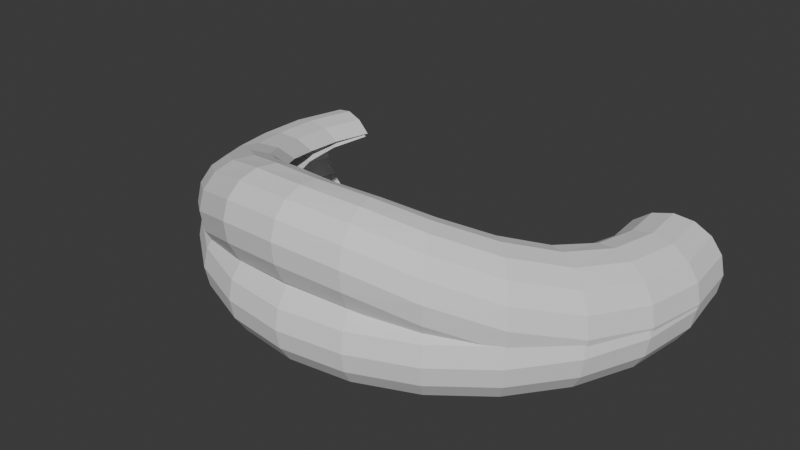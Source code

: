 # Source: round_mesh.blend  (saved by Blender 4.0.36; exported with 4.5.12 LTS)
import bpy
from mathutils import Matrix  # noqa: F401  (used for matrix-valued properties, if any)

bpy.ops.wm.read_factory_settings(use_empty=True)
scene = bpy.context.scene
scene.name = 'Scene'

# ---- collections
col_collection = bpy.data.collections.new('Collection'); scene.collection.children.link(col_collection)

# ---- world
world_world = bpy.data.worlds.new('World'); scene.world = world_world
world_world.use_nodes = True; world_world.node_tree.nodes.clear()
_N = world_world.node_tree.nodes; _L = world_world.node_tree.links
n0 = _N.new('ShaderNodeOutputWorld'); n0.name = 'World Output'; n0.location = (300, 300)
n1 = _N.new('ShaderNodeBackground'); n1.name = 'Background'; n1.location = (10, 300)
n1.inputs[0].default_value = (0.05088, 0.05088, 0.05088, 1.0)
_L.new(n1.outputs[0], n0.inputs[0])
n0.is_active_output = True
world_world.color = (0.05088, 0.05088, 0.05088)
world_world.use_sun_shadow = False
world_world.sun_shadow_jitter_overblur = 0.0

# ---- meshes
me_torus = bpy.data.meshes.new('Torus')
me_torus.from_pydata([(1.25, 0.0, 0.0), (1.231, 0.0, 0.09567), (1.177, 0.0, 0.1768), (1.096, 0.0, 0.231), (1.0, 0.0, 0.25), (0.9043, 0.0, 0.231), (0.8232, 0.0, 0.1768), (0.8232, 0.0, -0.1768), (0.9043, 0.0, -0.231), (1.0, 0.0, -0.25), (1.096, 0.0, -0.231), (1.177, 0.0, -0.1768), (1.231, 0.0, -0.09567), (1.207, 0.3235, 0.0), (1.189, 0.3186, 0.09567), (1.137, 0.3046, 0.1768), (1.058, 0.2836, 0.231), (0.9659, 0.2588, 0.25), (0.8735, 0.2341, 0.231), (0.7952, 0.2131, 0.1768), (0.7952, 0.2131, -0.1768), (0.8735, 0.2341, -0.231), (0.9659, 0.2588, -0.25), (1.058, 0.2836, -0.231), (1.137, 0.3046, -0.1768), (1.189, 0.3186, -0.09567), (-1.207, 0.3235, 0.0), (-1.189, 0.3186, 0.09567), (-1.137, 0.3046, 0.1768), (-1.058, 0.2836, 0.231), (-0.9659, 0.2588, 0.25), (-0.8735, 0.2341, 0.231), (-0.7952, 0.2131, 0.1768), (-0.7952, 0.2131, -0.1768), (-0.8735, 0.2341, -0.231), (-0.9659, 0.2588, -0.25), (-1.058, 0.2836, -0.231), (-1.137, 0.3046, -0.1768), (-1.189, 0.3186, -0.09567), (-1.25, 1.093e-07, 0.0), (-1.231, 1.076e-07, 0.09567), (-1.177, 1.029e-07, 0.1768), (-1.096, 9.579e-08, 0.231), (-1.0, 8.742e-08, 0.25), (-0.9043, 7.906e-08, 0.231), (-0.8232, 7.197e-08, 0.1768), (-0.8232, 7.197e-08, -0.1768), (-0.9043, 7.906e-08, -0.231), (-1.0, 8.742e-08, -0.25), (-1.096, 9.579e-08, -0.231), (-1.177, 1.029e-07, -0.1768), (-1.231, 1.076e-07, -0.09567), (-1.207, -0.3235, 0.0), (-1.189, -0.3186, 0.09567), (-1.137, -0.3046, 0.1768), (-1.058, -0.2836, 0.231), (-0.9659, -0.2588, 0.25), (-0.8735, -0.2341, 0.231), (-0.7952, -0.2131, 0.1768), (-0.7952, -0.2131, -0.1768), (-0.8735, -0.2341, -0.231), (-0.9659, -0.2588, -0.25), (-1.058, -0.2836, -0.231), (-1.137, -0.3046, -0.1768), (-1.189, -0.3186, -0.09567), (-1.083, -0.625, 0.0), (-1.066, -0.6155, 0.09567), (-1.019, -0.5884, 0.1768), (-0.9489, -0.5478, 0.231), (-0.866, -0.5, 0.25), (-0.7832, -0.4522, 0.231), (-0.7129, -0.4116, 0.1768), (-0.7129, -0.4116, -0.1768), (-0.7832, -0.4522, -0.231), (-0.866, -0.5, -0.25), (-0.9489, -0.5478, -0.231), (-1.019, -0.5884, -0.1768), (-1.066, -0.6155, -0.09567), (-0.8839, -0.8839, 0.0), (-0.8704, -0.8704, 0.09567), (-0.8321, -0.8321, 0.1768), (-0.7748, -0.7748, 0.231), (-0.7071, -0.7071, 0.25), (-0.6395, -0.6395, 0.231), (-0.5821, -0.5821, 0.1768), (-0.5821, -0.5821, -0.1768), (-0.6395, -0.6395, -0.231), (-0.7071, -0.7071, -0.25), (-0.7748, -0.7748, -0.231), (-0.8321, -0.8321, -0.1768), (-0.8704, -0.8704, -0.09567), (-0.625, -1.083, 0.0), (-0.6155, -1.066, 0.09567), (-0.5884, -1.019, 0.1768), (-0.5478, -0.9489, 0.231), (-0.5, -0.866, 0.25), (-0.4522, -0.7832, 0.231), (-0.4116, -0.7129, 0.1768), (-0.4116, -0.7129, -0.1768), (-0.4522, -0.7832, -0.231), (-0.5, -0.866, -0.25), (-0.5478, -0.9489, -0.231), (-0.5884, -1.019, -0.1768), (-0.6155, -1.066, -0.09567), (-0.3235, -1.207, 0.0), (-0.3186, -1.189, 0.09567), (-0.3046, -1.137, 0.1768), (-0.2836, -1.058, 0.231), (-0.2588, -0.9659, 0.25), (-0.2341, -0.8735, 0.231), (-0.2131, -0.7952, 0.1768), (-0.2131, -0.7952, -0.1768), (-0.2341, -0.8735, -0.231), (-0.2588, -0.9659, -0.25), (-0.2836, -1.058, -0.231), (-0.3046, -1.137, -0.1768), (-0.3186, -1.189, -0.09567), (9.437e-08, -1.25, 0.0), (9.294e-08, -1.231, 0.09567), (8.884e-08, -1.177, 0.1768), (8.272e-08, -1.096, 0.231), (7.55e-08, -1.0, 0.25), (6.827e-08, -0.9043, 0.231), (6.215e-08, -0.8232, 0.1768), (6.215e-08, -0.8232, -0.1768), (6.827e-08, -0.9043, -0.231), (7.55e-08, -1.0, -0.25), (8.272e-08, -1.096, -0.231), (8.884e-08, -1.177, -0.1768), (9.294e-08, -1.231, -0.09567), (0.3235, -1.207, 0.0), (0.3186, -1.189, 0.09567), (0.3046, -1.137, 0.1768), (0.2836, -1.058, 0.231), (0.2588, -0.9659, 0.25), (0.2341, -0.8735, 0.231), (0.2131, -0.7952, 0.1768), (0.2131, -0.7952, -0.1768), (0.2341, -0.8735, -0.231), (0.2588, -0.9659, -0.25), (0.2836, -1.058, -0.231), (0.3046, -1.137, -0.1768), (0.3186, -1.189, -0.09567), (0.625, -1.083, 0.0), (0.6155, -1.066, 0.09567), (0.5884, -1.019, 0.1768), (0.5478, -0.9489, 0.231), (0.5, -0.866, 0.25), (0.4522, -0.7832, 0.231), (0.4116, -0.7129, 0.1768), (0.4116, -0.7129, -0.1768), (0.4522, -0.7832, -0.231), (0.5, -0.866, -0.25), (0.5478, -0.9489, -0.231), (0.5884, -1.019, -0.1768), (0.6155, -1.066, -0.09567), (0.8839, -0.8839, 0.0), (0.8704, -0.8704, 0.09567), (0.8321, -0.8321, 0.1768), (0.7748, -0.7748, 0.231), (0.7071, -0.7071, 0.25), (0.6395, -0.6395, 0.231), (0.5821, -0.5821, 0.1768), (0.5821, -0.5821, -0.1768), (0.6395, -0.6395, -0.231), (0.7071, -0.7071, -0.25), (0.7748, -0.7748, -0.231), (0.8321, -0.8321, -0.1768), (0.8704, -0.8704, -0.09567), (1.083, -0.625, 0.0), (1.066, -0.6155, 0.09567), (1.019, -0.5884, 0.1768), (0.9489, -0.5478, 0.231), (0.866, -0.5, 0.25), (0.7832, -0.4522, 0.231), (0.7129, -0.4116, 0.1768), (0.7129, -0.4116, -0.1768), (0.7832, -0.4522, -0.231), (0.866, -0.5, -0.25), (0.9489, -0.5478, -0.231), (1.019, -0.5884, -0.1768), (1.066, -0.6155, -0.09567), (1.207, -0.3235, 0.0), (1.189, -0.3186, 0.09567), (1.137, -0.3046, 0.1768), (1.058, -0.2836, 0.231), (0.9659, -0.2588, 0.25), (0.8735, -0.2341, 0.231), (0.7952, -0.2131, 0.1768), (0.7952, -0.2131, -0.1768), (0.8735, -0.2341, -0.231), (0.9659, -0.2588, -0.25), (1.058, -0.2836, -0.231), (1.137, -0.3046, -0.1768), (1.189, -0.3186, -0.09567)], [], [(0, 13, 14, 1), (1, 14, 15, 2), (2, 15, 16, 3), (3, 16, 17, 4), (4, 17, 18, 5), (5, 18, 19, 6), (7, 20, 21, 8), (8, 21, 22, 9), (9, 22, 23, 10), (10, 23, 24, 11), (11, 24, 25, 12), (12, 25, 13, 0), (26, 39, 40, 27), (27, 40, 41, 28), (28, 41, 42, 29), (29, 42, 43, 30), (30, 43, 44, 31), (31, 44, 45, 32), (33, 46, 47, 34), (34, 47, 48, 35), (35, 48, 49, 36), (36, 49, 50, 37), (37, 50, 51, 38), (38, 51, 39, 26), (39, 52, 53, 40), (40, 53, 54, 41), (41, 54, 55, 42), (42, 55, 56, 43), (43, 56, 57, 44), (44, 57, 58, 45), (46, 59, 60, 47), (47, 60, 61, 48), (48, 61, 62, 49), (49, 62, 63, 50), (50, 63, 64, 51), (51, 64, 52, 39), (52, 65, 66, 53), (53, 66, 67, 54), (54, 67, 68, 55), (55, 68, 69, 56), (56, 69, 70, 57), (57, 70, 71, 58), (59, 72, 73, 60), (60, 73, 74, 61), (61, 74, 75, 62), (62, 75, 76, 63), (63, 76, 77, 64), (64, 77, 65, 52), (65, 78, 79, 66), (66, 79, 80, 67), (67, 80, 81, 68), (68, 81, 82, 69), (69, 82, 83, 70), (70, 83, 84, 71), (72, 85, 86, 73), (73, 86, 87, 74), (74, 87, 88, 75), (75, 88, 89, 76), (76, 89, 90, 77), (77, 90, 78, 65), (78, 91, 92, 79), (79, 92, 93, 80), (80, 93, 94, 81), (81, 94, 95, 82), (82, 95, 96, 83), (83, 96, 97, 84), (85, 98, 99, 86), (86, 99, 100, 87), (87, 100, 101, 88), (88, 101, 102, 89), (89, 102, 103, 90), (90, 103, 91, 78), (91, 104, 105, 92), (92, 105, 106, 93), (93, 106, 107, 94), (94, 107, 108, 95), (95, 108, 109, 96), (96, 109, 110, 97), (98, 111, 112, 99), (99, 112, 113, 100), (100, 113, 114, 101), (101, 114, 115, 102), (102, 115, 116, 103), (103, 116, 104, 91), (104, 117, 118, 105), (105, 118, 119, 106), (106, 119, 120, 107), (107, 120, 121, 108), (108, 121, 122, 109), (109, 122, 123, 110), (111, 124, 125, 112), (112, 125, 126, 113), (113, 126, 127, 114), (114, 127, 128, 115), (115, 128, 129, 116), (116, 129, 117, 104), (117, 130, 131, 118), (118, 131, 132, 119), (119, 132, 133, 120), (120, 133, 134, 121), (121, 134, 135, 122), (122, 135, 136, 123), (124, 137, 138, 125), (125, 138, 139, 126), (126, 139, 140, 127), (127, 140, 141, 128), (128, 141, 142, 129), (129, 142, 130, 117), (130, 143, 144, 131), (131, 144, 145, 132), (132, 145, 146, 133), (133, 146, 147, 134), (134, 147, 148, 135), (135, 148, 149, 136), (137, 150, 151, 138), (138, 151, 152, 139), (139, 152, 153, 140), (140, 153, 154, 141), (141, 154, 155, 142), (142, 155, 143, 130), (143, 156, 157, 144), (144, 157, 158, 145), (145, 158, 159, 146), (146, 159, 160, 147), (147, 160, 161, 148), (148, 161, 162, 149), (150, 163, 164, 151), (151, 164, 165, 152), (152, 165, 166, 153), (153, 166, 167, 154), (154, 167, 168, 155), (155, 168, 156, 143), (156, 169, 170, 157), (157, 170, 171, 158), (158, 171, 172, 159), (159, 172, 173, 160), (160, 173, 174, 161), (161, 174, 175, 162), (163, 176, 177, 164), (164, 177, 178, 165), (165, 178, 179, 166), (166, 179, 180, 167), (167, 180, 181, 168), (168, 181, 169, 156), (169, 182, 183, 170), (170, 183, 184, 171), (171, 184, 185, 172), (172, 185, 186, 173), (173, 186, 187, 174), (174, 187, 188, 175), (176, 189, 190, 177), (177, 190, 191, 178), (178, 191, 192, 179), (179, 192, 193, 180), (180, 193, 194, 181), (181, 194, 182, 169), (182, 0, 1, 183), (183, 1, 2, 184), (184, 2, 3, 185), (185, 3, 4, 186), (186, 4, 5, 187), (187, 5, 6, 188), (189, 7, 8, 190), (190, 8, 9, 191), (191, 9, 10, 192), (192, 10, 11, 193), (193, 11, 12, 194), (194, 12, 0, 182)])
_uv = me_torus.uv_layers.new(name='UVMap')
_uv.uv.foreach_set('vector', [0.9286, 0.4984, 1.0, 0.4984, 1.0, 0.5815, 0.9286, 0.5815, 0.9286, 0.5815, 1.0, 0.5815, 1.0, 0.6645, 0.9286, 0.6645, 0.9286, 0.6645, 1.0, 0.6645, 1.0, 0.7476, 0.9286, 0.7476, 0.9286, 0.7476, 1.0, 0.7476, 1.0, 0.8307, 0.9286, 0.8307, 0.9286, 0.8307, 1.0, 0.8307, 1.0, 0.9137, 0.9286, 0.9137, 0.9286, 0.9137, 1.0, 0.9137, 1.0, 0.9968, 0.9286, 0.9968, 0.9286, 5.066e-07, 1.0, 0.0, 1.0, 0.08307, 0.9286, 0.08307, 0.9286, 0.08307, 1.0, 0.08307, 1.0, 0.1661, 0.9286, 0.1661, 0.9286, 0.1661, 1.0, 0.1661, 1.0, 0.2492, 0.9286, 0.2492, 0.9286, 0.2492, 1.0, 0.2492, 1.0, 0.3323, 0.9286, 0.3323, 0.9286, 0.3323, 1.0, 0.3323, 1.0, 0.4153, 0.9286, 0.4153, 0.9286, 0.4153, 1.0, 0.4153, 1.0, 0.4984, 0.9286, 0.4984, 0.0004157, 0.4984, 0.07181, 0.4984, 0.07181, 0.5815, 0.0004158, 0.5815, 0.0004158, 0.5815, 0.07181, 0.5815, 0.07181, 0.6645, 0.0004159, 0.6645, 0.0004159, 0.6645, 0.07181, 0.6645, 0.07182, 0.7476, 0.0004165, 0.7476, 0.0004165, 0.7476, 0.07182, 0.7476, 0.07182, 0.8307, 0.0004167, 0.8307, 0.0004167, 0.8307, 0.07182, 0.8307, 0.07182, 0.9137, 0.0004173, 0.9137, 0.0004173, 0.9137, 0.07182, 0.9137, 0.07182, 0.9968, 0.0004182, 0.9968, 0.000417, 9.537e-06, 0.07182, 8.613e-06, 0.07182, 0.08307, 0.0004164, 0.08307, 0.0004164, 0.08307, 0.07182, 0.08307, 0.07181, 0.1661, 0.0004159, 0.1661, 0.0004159, 0.1661, 0.07181, 0.1661, 0.07181, 0.2492, 0.000416, 0.2492, 0.000416, 0.2492, 0.07181, 0.2492, 0.07181, 0.3323, 0.0004156, 0.3323, 0.0004156, 0.3323, 0.07181, 0.3323, 0.07181, 0.4153, 0.0004156, 0.4153, 0.0004156, 0.4153, 0.07181, 0.4153, 0.07181, 0.4984, 0.0004157, 0.4984, 0.07181, 0.4984, 0.1432, 0.4984, 0.1432, 0.5815, 0.07181, 0.5815, 0.07181, 0.5815, 0.1432, 0.5815, 0.1432, 0.6645, 0.07181, 0.6645, 0.07181, 0.6645, 0.1432, 0.6645, 0.1432, 0.7476, 0.07182, 0.7476, 0.07182, 0.7476, 0.1432, 0.7476, 0.1432, 0.8307, 0.07182, 0.8307, 0.07182, 0.8307, 0.1432, 0.8307, 0.1432, 0.9137, 0.07182, 0.9137, 0.07182, 0.9137, 0.1432, 0.9137, 0.1432, 0.9968, 0.07182, 0.9968, 0.07182, 8.613e-06, 0.1432, 7.629e-06, 0.1432, 0.08307, 0.07182, 0.08307, 0.07182, 0.08307, 0.1432, 0.08307, 0.1432, 0.1661, 0.07181, 0.1661, 0.07181, 0.1661, 0.1432, 0.1661, 0.1432, 0.2492, 0.07181, 0.2492, 0.07181, 0.2492, 0.1432, 0.2492, 0.1432, 0.3323, 0.07181, 0.3323, 0.07181, 0.3323, 0.1432, 0.3323, 0.1432, 0.4153, 0.07181, 0.4153, 0.07181, 0.4153, 0.1432, 0.4153, 0.1432, 0.4984, 0.07181, 0.4984, 0.1432, 0.4984, 0.2146, 0.4984, 0.2146, 0.5815, 0.1432, 0.5815, 0.1432, 0.5815, 0.2146, 0.5815, 0.2146, 0.6645, 0.1432, 0.6645, 0.1432, 0.6645, 0.2146, 0.6645, 0.2146, 0.7476, 0.1432, 0.7476, 0.1432, 0.7476, 0.2146, 0.7476, 0.2146, 0.8307, 0.1432, 0.8307, 0.1432, 0.8307, 0.2146, 0.8307, 0.2146, 0.9137, 0.1432, 0.9137, 0.1432, 0.9137, 0.2146, 0.9137, 0.2146, 0.9968, 0.1432, 0.9968, 0.1432, 7.629e-06, 0.2146, 6.557e-06, 0.2146, 0.08307, 0.1432, 0.08307, 0.1432, 0.08307, 0.2146, 0.08307, 0.2146, 0.1661, 0.1432, 0.1661, 0.1432, 0.1661, 0.2146, 0.1661, 0.2146, 0.2492, 0.1432, 0.2492, 0.1432, 0.2492, 0.2146, 0.2492, 0.2146, 0.3323, 0.1432, 0.3323, 0.1432, 0.3323, 0.2146, 0.3323, 0.2146, 0.4153, 0.1432, 0.4153, 0.1432, 0.4153, 0.2146, 0.4153, 0.2146, 0.4984, 0.1432, 0.4984, 0.2146, 0.4984, 0.286, 0.4984, 0.286, 0.5815, 0.2146, 0.5815, 0.2146, 0.5815, 0.286, 0.5815, 0.286, 0.6645, 0.2146, 0.6645, 0.2146, 0.6645, 0.286, 0.6645, 0.286, 0.7476, 0.2146, 0.7476, 0.2146, 0.7476, 0.286, 0.7476, 0.286, 0.8307, 0.2146, 0.8307, 0.2146, 0.8307, 0.286, 0.8307, 0.286, 0.9137, 0.2146, 0.9137, 0.2146, 0.9137, 0.286, 0.9137, 0.286, 0.9968, 0.2146, 0.9968, 0.2146, 6.557e-06, 0.286, 5.633e-06, 0.286, 0.08307, 0.2146, 0.08307, 0.2146, 0.08307, 0.286, 0.08307, 0.286, 0.1661, 0.2146, 0.1661, 0.2146, 0.1661, 0.286, 0.1661, 0.286, 0.2492, 0.2146, 0.2492, 0.2146, 0.2492, 0.286, 0.2492, 0.286, 0.3323, 0.2146, 0.3323, 0.2146, 0.3323, 0.286, 0.3323, 0.286, 0.4153, 0.2146, 0.4153, 0.2146, 0.4153, 0.286, 0.4153, 0.286, 0.4984, 0.2146, 0.4984, 0.286, 0.4984, 0.3574, 0.4984, 0.3574, 0.5815, 0.286, 0.5815, 0.286, 0.5815, 0.3574, 0.5815, 0.3574, 0.6645, 0.286, 0.6645, 0.286, 0.6645, 0.3574, 0.6645, 0.3574, 0.7476, 0.286, 0.7476, 0.286, 0.7476, 0.3574, 0.7476, 0.3574, 0.8307, 0.286, 0.8307, 0.286, 0.8307, 0.3574, 0.8307, 0.3574, 0.9137, 0.286, 0.9137, 0.286, 0.9137, 0.3574, 0.9137, 0.3574, 0.9968, 0.286, 0.9968, 0.286, 5.633e-06, 0.3574, 4.768e-06, 0.3574, 0.08307, 0.286, 0.08307, 0.286, 0.08307, 0.3574, 0.08307, 0.3574, 0.1661, 0.286, 0.1661, 0.286, 0.1661, 0.3574, 0.1661, 0.3574, 0.2492, 0.286, 0.2492, 0.286, 0.2492, 0.3574, 0.2492, 0.3574, 0.3323, 0.286, 0.3323, 0.286, 0.3323, 0.3574, 0.3323, 0.3574, 0.4153, 0.286, 0.4153, 0.286, 0.4153, 0.3574, 0.4153, 0.3574, 0.4984, 0.286, 0.4984, 0.3574, 0.4984, 0.4288, 0.4984, 0.4288, 0.5815, 0.3574, 0.5815, 0.3574, 0.5815, 0.4288, 0.5815, 0.4288, 0.6645, 0.3574, 0.6645, 0.3574, 0.6645, 0.4288, 0.6645, 0.4288, 0.7476, 0.3574, 0.7476, 0.3574, 0.7476, 0.4288, 0.7476, 0.4288, 0.8307, 0.3574, 0.8307, 0.3574, 0.8307, 0.4288, 0.8307, 0.4288, 0.9137, 0.3574, 0.9137, 0.3574, 0.9137, 0.4288, 0.9137, 0.4288, 0.9968, 0.3574, 0.9968, 0.3574, 4.768e-06, 0.4288, 4.053e-06, 0.4288, 0.08307, 0.3574, 0.08307, 0.3574, 0.08307, 0.4288, 0.08307, 0.4288, 0.1661, 0.3574, 0.1661, 0.3574, 0.1661, 0.4288, 0.1661, 0.4288, 0.2492, 0.3574, 0.2492, 0.3574, 0.2492, 0.4288, 0.2492, 0.4288, 0.3323, 0.3574, 0.3323, 0.3574, 0.3323, 0.4288, 0.3323, 0.4288, 0.4153, 0.3574, 0.4153, 0.3574, 0.4153, 0.4288, 0.4153, 0.4288, 0.4984, 0.3574, 0.4984, 0.4288, 0.4984, 0.5002, 0.4984, 0.5002, 0.5815, 0.4288, 0.5815, 0.4288, 0.5815, 0.5002, 0.5815, 0.5002, 0.6645, 0.4288, 0.6645, 0.4288, 0.6645, 0.5002, 0.6645, 0.5002, 0.7476, 0.4288, 0.7476, 0.4288, 0.7476, 0.5002, 0.7476, 0.5002, 0.8307, 0.4288, 0.8307, 0.4288, 0.8307, 0.5002, 0.8307, 0.5002, 0.9137, 0.4288, 0.9137, 0.4288, 0.9137, 0.5002, 0.9137, 0.5002, 0.9968, 0.4288, 0.9968, 0.4288, 4.053e-06, 0.5002, 3.397e-06, 0.5002, 0.08307, 0.4288, 0.08307, 0.4288, 0.08307, 0.5002, 0.08307, 0.5002, 0.1661, 0.4288, 0.1661, 0.4288, 0.1661, 0.5002, 0.1661, 0.5002, 0.2492, 0.4288, 0.2492, 0.4288, 0.2492, 0.5002, 0.2492, 0.5002, 0.3323, 0.4288, 0.3323, 0.4288, 0.3323, 0.5002, 0.3323, 0.5002, 0.4153, 0.4288, 0.4153, 0.4288, 0.4153, 0.5002, 0.4153, 0.5002, 0.4984, 0.4288, 0.4984, 0.5002, 0.4984, 0.5716, 0.4984, 0.5716, 0.5815, 0.5002, 0.5815, 0.5002, 0.5815, 0.5716, 0.5815, 0.5716, 0.6645, 0.5002, 0.6645, 0.5002, 0.6645, 0.5716, 0.6645, 0.5716, 0.7476, 0.5002, 0.7476, 0.5002, 0.7476, 0.5716, 0.7476, 0.5716, 0.8307, 0.5002, 0.8307, 0.5002, 0.8307, 0.5716, 0.8307, 0.5716, 0.9137, 0.5002, 0.9137, 0.5002, 0.9137, 0.5716, 0.9137, 0.5716, 0.9968, 0.5002, 0.9968, 0.5002, 3.397e-06, 0.5716, 2.831e-06, 0.5716, 0.08307, 0.5002, 0.08307, 0.5002, 0.08307, 0.5716, 0.08307, 0.5716, 0.1661, 0.5002, 0.1661, 0.5002, 0.1661, 0.5716, 0.1661, 0.5716, 0.2492, 0.5002, 0.2492, 0.5002, 0.2492, 0.5716, 0.2492, 0.5716, 0.3323, 0.5002, 0.3323, 0.5002, 0.3323, 0.5716, 0.3323, 0.5716, 0.4153, 0.5002, 0.4153, 0.5002, 0.4153, 0.5716, 0.4153, 0.5716, 0.4984, 0.5002, 0.4984, 0.5716, 0.4984, 0.643, 0.4984, 0.643, 0.5815, 0.5716, 0.5815, 0.5716, 0.5815, 0.643, 0.5815, 0.643, 0.6645, 0.5716, 0.6645, 0.5716, 0.6645, 0.643, 0.6645, 0.643, 0.7476, 0.5716, 0.7476, 0.5716, 0.7476, 0.643, 0.7476, 0.643, 0.8307, 0.5716, 0.8307, 0.5716, 0.8307, 0.643, 0.8307, 0.643, 0.9137, 0.5716, 0.9137, 0.5716, 0.9137, 0.643, 0.9137, 0.643, 0.9968, 0.5716, 0.9968, 0.5716, 2.831e-06, 0.643, 2.444e-06, 0.643, 0.08307, 0.5716, 0.08307, 0.5716, 0.08307, 0.643, 0.08307, 0.643, 0.1661, 0.5716, 0.1661, 0.5716, 0.1661, 0.643, 0.1661, 0.643, 0.2492, 0.5716, 0.2492, 0.5716, 0.2492, 0.643, 0.2492, 0.643, 0.3323, 0.5716, 0.3323, 0.5716, 0.3323, 0.643, 0.3323, 0.643, 0.4153, 0.5716, 0.4153, 0.5716, 0.4153, 0.643, 0.4153, 0.643, 0.4984, 0.5716, 0.4984, 0.643, 0.4984, 0.7144, 0.4984, 0.7144, 0.5815, 0.643, 0.5815, 0.643, 0.5815, 0.7144, 0.5815, 0.7144, 0.6645, 0.643, 0.6645, 0.643, 0.6645, 0.7144, 0.6645, 0.7144, 0.7476, 0.643, 0.7476, 0.643, 0.7476, 0.7144, 0.7476, 0.7144, 0.8307, 0.643, 0.8307, 0.643, 0.8307, 0.7144, 0.8307, 0.7144, 0.9137, 0.643, 0.9137, 0.643, 0.9137, 0.7144, 0.9137, 0.7144, 0.9968, 0.643, 0.9968, 0.643, 2.444e-06, 0.7144, 1.967e-06, 0.7144, 0.08307, 0.643, 0.08307, 0.643, 0.08307, 0.7144, 0.08307, 0.7144, 0.1661, 0.643, 0.1661, 0.643, 0.1661, 0.7144, 0.1661, 0.7144, 0.2492, 0.643, 0.2492, 0.643, 0.2492, 0.7144, 0.2492, 0.7144, 0.3323, 0.643, 0.3323, 0.643, 0.3323, 0.7144, 0.3323, 0.7144, 0.4153, 0.643, 0.4153, 0.643, 0.4153, 0.7144, 0.4153, 0.7144, 0.4984, 0.643, 0.4984, 0.7144, 0.4984, 0.7858, 0.4984, 0.7858, 0.5815, 0.7144, 0.5815, 0.7144, 0.5815, 0.7858, 0.5815, 0.7858, 0.6645, 0.7144, 0.6645, 0.7144, 0.6645, 0.7858, 0.6645, 0.7858, 0.7476, 0.7144, 0.7476, 0.7144, 0.7476, 0.7858, 0.7476, 0.7858, 0.8307, 0.7144, 0.8307, 0.7144, 0.8307, 0.7858, 0.8307, 0.7858, 0.9137, 0.7144, 0.9137, 0.7144, 0.9137, 0.7858, 0.9137, 0.7858, 0.9968, 0.7144, 0.9968, 0.7144, 1.967e-06, 0.7858, 1.252e-06, 0.7858, 0.08307, 0.7144, 0.08307, 0.7144, 0.08307, 0.7858, 0.08307, 0.7858, 0.1661, 0.7144, 0.1661, 0.7144, 0.1661, 0.7858, 0.1661, 0.7858, 0.2492, 0.7144, 0.2492, 0.7144, 0.2492, 0.7858, 0.2492, 0.7858, 0.3323, 0.7144, 0.3323, 0.7144, 0.3323, 0.7858, 0.3323, 0.7858, 0.4153, 0.7144, 0.4153, 0.7144, 0.4153, 0.7858, 0.4153, 0.7858, 0.4984, 0.7144, 0.4984, 0.7858, 0.4984, 0.8572, 0.4984, 0.8572, 0.5815, 0.7858, 0.5815, 0.7858, 0.5815, 0.8572, 0.5815, 0.8572, 0.6645, 0.7858, 0.6645, 0.7858, 0.6645, 0.8572, 0.6645, 0.8572, 0.7476, 0.7858, 0.7476, 0.7858, 0.7476, 0.8572, 0.7476, 0.8572, 0.8307, 0.7858, 0.8307, 0.7858, 0.8307, 0.8572, 0.8307, 0.8572, 0.9137, 0.7858, 0.9137, 0.7858, 0.9137, 0.8572, 0.9137, 0.8572, 0.9968, 0.7858, 0.9968, 0.7858, 1.252e-06, 0.8572, 9.239e-07, 0.8572, 0.08307, 0.7858, 0.08307, 0.7858, 0.08307, 0.8572, 0.08307, 0.8572, 0.1661, 0.7858, 0.1661, 0.7858, 0.1661, 0.8572, 0.1661, 0.8572, 0.2492, 0.7858, 0.2492, 0.7858, 0.2492, 0.8572, 0.2492, 0.8572, 0.3323, 0.7858, 0.3323, 0.7858, 0.3323, 0.8572, 0.3323, 0.8572, 0.4153, 0.7858, 0.4153, 0.7858, 0.4153, 0.8572, 0.4153, 0.8572, 0.4984, 0.7858, 0.4984, 0.8572, 0.4984, 0.9286, 0.4984, 0.9286, 0.5815, 0.8572, 0.5815, 0.8572, 0.5815, 0.9286, 0.5815, 0.9286, 0.6645, 0.8572, 0.6645, 0.8572, 0.6645, 0.9286, 0.6645, 0.9286, 0.7476, 0.8572, 0.7476, 0.8572, 0.7476, 0.9286, 0.7476, 0.9286, 0.8307, 0.8572, 0.8307, 0.8572, 0.8307, 0.9286, 0.8307, 0.9286, 0.9137, 0.8572, 0.9137, 0.8572, 0.9137, 0.9286, 0.9137, 0.9286, 0.9968, 0.8572, 0.9968, 0.8572, 9.239e-07, 0.9286, 5.066e-07, 0.9286, 0.08307, 0.8572, 0.08307, 0.8572, 0.08307, 0.9286, 0.08307, 0.9286, 0.1661, 0.8572, 0.1661, 0.8572, 0.1661, 0.9286, 0.1661, 0.9286, 0.2492, 0.8572, 0.2492, 0.8572, 0.2492, 0.9286, 0.2492, 0.9286, 0.3323, 0.8572, 0.3323, 0.8572, 0.3323, 0.9286, 0.3323, 0.9286, 0.4153, 0.8572, 0.4153, 0.8572, 0.4153, 0.9286, 0.4153, 0.9286, 0.4984, 0.8572, 0.4984])
me_torus.update()
me_torus_001 = bpy.data.meshes.new('Torus.001')
me_torus_001.from_pydata([(1.25, 0.0, 0.02053), (1.231, 0.0, 0.1178), (1.177, 0.0, 0.2006), (1.096, 0.0, 0.2565), (1.0, 0.0, 0.2769), (0.9043, 0.0, 0.2587), (0.8232, 0.0, 0.2045), (0.8232, 0.0, -0.1546), (0.9043, 0.0, -0.2104), (1.0, 0.0, -0.2306), (1.096, 0.0, -0.2122), (1.177, 0.0, -0.158), (1.231, 0.0, -0.07629), (1.207, 0.3235, 0.004106), (1.189, 0.3186, 0.1006), (1.137, 0.3046, 0.183), (1.058, 0.2836, 0.2389), (0.9659, 0.2588, 0.2598), (0.8735, 0.2341, 0.2424), (0.7952, 0.2131, 0.1894), (0.7952, 0.2131, -0.1676), (0.8735, 0.2341, -0.2236), (0.9659, 0.2588, -0.2443), (1.058, 0.2836, -0.2264), (1.137, 0.3046, -0.1728), (1.189, 0.3186, -0.09189), (-1.207, 0.3235, 0.004106), (-1.189, 0.3186, 0.1006), (-1.137, 0.3046, 0.183), (-1.058, 0.2836, 0.2389), (-0.9659, 0.2588, 0.2598), (-0.8735, 0.2341, 0.2424), (-0.7952, 0.2131, 0.1894), (-0.7952, 0.2131, -0.1676), (-0.8735, 0.2341, -0.2236), (-0.9659, 0.2588, -0.2443), (-1.058, 0.2836, -0.2264), (-1.137, 0.3046, -0.1728), (-1.189, 0.3186, -0.09189), (-1.25, 1.192e-07, 0.02053), (-1.231, 1.192e-07, 0.1178), (-1.177, 1.192e-07, 0.2006), (-1.096, 1.192e-07, 0.2565), (-1.0, 1.192e-07, 0.2769), (-0.9043, 1.192e-07, 0.2587), (-0.8232, 1.192e-07, 0.2045), (-0.8232, 1.192e-07, -0.1546), (-0.9043, 1.192e-07, -0.2104), (-1.0, 1.192e-07, -0.2306), (-1.096, 1.192e-07, -0.2122), (-1.177, 1.192e-07, -0.158), (-1.231, 1.192e-07, -0.07629), (-1.207, -0.3235, 0.04393), (-1.189, -0.3186, 0.1416), (-1.137, -0.3046, 0.2242), (-1.058, -0.2836, 0.2791), (-0.9659, -0.259, 0.2991), (-0.8735, -0.2345, 0.2816), (-0.7952, -0.2138, 0.229), (-0.7952, -0.2135, -0.1322), (-0.8735, -0.2341, -0.1906), (-0.9659, -0.2588, -0.212), (-1.058, -0.2836, -0.1931), (-1.137, -0.3046, -0.1373), (-1.189, -0.3186, -0.05401), (-1.083, -0.6267, 0.08364), (-1.066, -0.6172, 0.1831), (-1.019, -0.59, 0.2681), (-0.9489, -0.5494, 0.3259), (-0.866, -0.5016, 0.3479), (-0.7832, -0.4543, 0.3311), (-0.7129, -0.4147, 0.2782), (-0.7129, -0.4168, -0.08506), (-0.7832, -0.4564, -0.1443), (-0.866, -0.5031, -0.1677), (-0.9489, -0.5502, -0.1513), (-1.019, -0.5902, -0.09758), (-1.066, -0.6172, -0.01499), (-0.8839, -0.8925, 0.1717), (-0.8704, -0.8771, 0.2709), (-0.8321, -0.8369, 0.3539), (-0.7748, -0.778, 0.4078), (-0.7071, -0.7097, 0.4248), (-0.6395, -0.6428, 0.4026), (-0.5821, -0.5875, 0.3448), (-0.5821, -0.5958, -0.01849), (-0.6395, -0.6532, -0.07327), (-0.7071, -0.7204, -0.09181), (-0.7748, -0.7872, -0.07098), (-0.8321, -0.8435, -0.01366), (-0.8704, -0.8806, 0.07159), (-0.625, -1.097, 0.2833), (-0.6155, -1.075, 0.3793), (-0.5884, -1.024, 0.4557), (-0.5478, -0.9502, 0.501), (-0.5, -0.8664, 0.5084), (-0.4522, -0.7852, 0.4772), (-0.4116, -0.7184, 0.4121), (-0.4116, -0.735, 0.05089), (-0.4522, -0.8074, 0.004456), (-0.5, -0.8912, -0.004191), (-0.5478, -0.9737, 0.02654), (-0.5884, -1.042, 0.09208), (-0.6155, -1.085, 0.1823), (-0.3235, -1.222, 0.3788), (-0.3186, -1.196, 0.471), (-0.3046, -1.136, 0.5395), (-0.2836, -1.054, 0.5747), (-0.2588, -0.9614, 0.5718), (-0.2341, -0.872, 0.5314), (-0.2131, -0.799, 0.4594), (-0.2131, -0.8227, 0.1003), (-0.2341, -0.9048, 0.06205), (-0.2588, -0.9993, 0.06365), (-0.2836, -1.091, 0.1053), (-0.3046, -1.166, 0.1804), (-0.3186, -1.212, 0.2767), (9.437e-08, -1.264, 0.4082), (9.294e-08, -1.235, 0.4987), (8.884e-08, -1.173, 0.5633), (8.272e-08, -1.088, 0.5937), (7.55e-08, -0.9928, 0.5862), (6.827e-08, -0.9009, 0.542), (6.215e-08, -0.8259, 0.4674), (6.215e-08, -0.8525, 0.1086), (6.827e-08, -0.9379, 0.07304), (7.55e-08, -1.036, 0.07847), (8.272e-08, -1.131, 0.1248), (8.884e-08, -1.208, 0.2046), (9.294e-08, -1.254, 0.3047), (0.3235, -1.222, 0.3788), (0.3186, -1.196, 0.471), (0.3046, -1.136, 0.5395), (0.2836, -1.054, 0.5747), (0.2588, -0.9614, 0.5718), (0.2341, -0.872, 0.5314), (0.2131, -0.799, 0.4594), (0.2131, -0.8227, 0.1003), (0.2341, -0.9048, 0.06205), (0.2588, -0.9993, 0.06365), (0.2836, -1.091, 0.1053), (0.3046, -1.166, 0.1804), (0.3186, -1.212, 0.2767), (0.625, -1.097, 0.2833), (0.6155, -1.075, 0.3793), (0.5884, -1.024, 0.4557), (0.5478, -0.9502, 0.501), (0.5, -0.8664, 0.5084), (0.4522, -0.7852, 0.4772), (0.4116, -0.7184, 0.4121), (0.4116, -0.735, 0.05089), (0.4522, -0.8074, 0.004457), (0.5, -0.8912, -0.004191), (0.5478, -0.9737, 0.02654), (0.5884, -1.042, 0.09208), (0.6155, -1.085, 0.1823), (0.8839, -0.8925, 0.1717), (0.8704, -0.8771, 0.2709), (0.8321, -0.8369, 0.3539), (0.7748, -0.778, 0.4078), (0.7071, -0.7097, 0.4248), (0.6395, -0.6428, 0.4026), (0.5821, -0.5875, 0.3448), (0.5821, -0.5958, -0.01849), (0.6395, -0.6532, -0.07327), (0.7071, -0.7204, -0.09181), (0.7748, -0.7872, -0.07098), (0.8321, -0.8435, -0.01366), (0.8704, -0.8806, 0.07159), (1.083, -0.6267, 0.08364), (1.066, -0.6172, 0.1831), (1.019, -0.59, 0.2681), (0.9489, -0.5494, 0.3259), (0.866, -0.5016, 0.3479), (0.7832, -0.4543, 0.3311), (0.7129, -0.4147, 0.2782), (0.7129, -0.4168, -0.08506), (0.7832, -0.4564, -0.1443), (0.866, -0.5031, -0.1677), (0.9489, -0.5502, -0.1513), (1.019, -0.5902, -0.09758), (1.066, -0.6172, -0.01499), (1.207, -0.3235, 0.04393), (1.189, -0.3186, 0.1416), (1.137, -0.3046, 0.2242), (1.058, -0.2836, 0.2791), (0.9659, -0.259, 0.2991), (0.8735, -0.2345, 0.2816), (0.7952, -0.2138, 0.229), (0.7952, -0.2135, -0.1322), (0.8735, -0.2341, -0.1906), (0.9659, -0.2588, -0.212), (1.058, -0.2836, -0.1931), (1.137, -0.3046, -0.1373), (1.189, -0.3186, -0.05401)], [], [(0, 13, 14, 1), (1, 14, 15, 2), (2, 15, 16, 3), (3, 16, 17, 4), (4, 17, 18, 5), (5, 18, 19, 6), (7, 20, 21, 8), (8, 21, 22, 9), (9, 22, 23, 10), (10, 23, 24, 11), (11, 24, 25, 12), (12, 25, 13, 0), (26, 39, 40, 27), (27, 40, 41, 28), (28, 41, 42, 29), (29, 42, 43, 30), (30, 43, 44, 31), (31, 44, 45, 32), (33, 46, 47, 34), (34, 47, 48, 35), (35, 48, 49, 36), (36, 49, 50, 37), (37, 50, 51, 38), (38, 51, 39, 26), (39, 52, 53, 40), (40, 53, 54, 41), (41, 54, 55, 42), (42, 55, 56, 43), (43, 56, 57, 44), (44, 57, 58, 45), (46, 59, 60, 47), (47, 60, 61, 48), (48, 61, 62, 49), (49, 62, 63, 50), (50, 63, 64, 51), (51, 64, 52, 39), (52, 65, 66, 53), (53, 66, 67, 54), (54, 67, 68, 55), (55, 68, 69, 56), (56, 69, 70, 57), (57, 70, 71, 58), (59, 72, 73, 60), (60, 73, 74, 61), (61, 74, 75, 62), (62, 75, 76, 63), (63, 76, 77, 64), (64, 77, 65, 52), (65, 78, 79, 66), (66, 79, 80, 67), (67, 80, 81, 68), (68, 81, 82, 69), (69, 82, 83, 70), (70, 83, 84, 71), (72, 85, 86, 73), (73, 86, 87, 74), (74, 87, 88, 75), (75, 88, 89, 76), (76, 89, 90, 77), (77, 90, 78, 65), (78, 91, 92, 79), (79, 92, 93, 80), (80, 93, 94, 81), (81, 94, 95, 82), (82, 95, 96, 83), (83, 96, 97, 84), (85, 98, 99, 86), (86, 99, 100, 87), (87, 100, 101, 88), (88, 101, 102, 89), (89, 102, 103, 90), (90, 103, 91, 78), (91, 104, 105, 92), (92, 105, 106, 93), (93, 106, 107, 94), (94, 107, 108, 95), (95, 108, 109, 96), (96, 109, 110, 97), (98, 111, 112, 99), (99, 112, 113, 100), (100, 113, 114, 101), (101, 114, 115, 102), (102, 115, 116, 103), (103, 116, 104, 91), (104, 117, 118, 105), (105, 118, 119, 106), (106, 119, 120, 107), (107, 120, 121, 108), (108, 121, 122, 109), (109, 122, 123, 110), (111, 124, 125, 112), (112, 125, 126, 113), (113, 126, 127, 114), (114, 127, 128, 115), (115, 128, 129, 116), (116, 129, 117, 104), (117, 130, 131, 118), (118, 131, 132, 119), (119, 132, 133, 120), (120, 133, 134, 121), (121, 134, 135, 122), (122, 135, 136, 123), (124, 137, 138, 125), (125, 138, 139, 126), (126, 139, 140, 127), (127, 140, 141, 128), (128, 141, 142, 129), (129, 142, 130, 117), (130, 143, 144, 131), (131, 144, 145, 132), (132, 145, 146, 133), (133, 146, 147, 134), (134, 147, 148, 135), (135, 148, 149, 136), (137, 150, 151, 138), (138, 151, 152, 139), (139, 152, 153, 140), (140, 153, 154, 141), (141, 154, 155, 142), (142, 155, 143, 130), (143, 156, 157, 144), (144, 157, 158, 145), (145, 158, 159, 146), (146, 159, 160, 147), (147, 160, 161, 148), (148, 161, 162, 149), (150, 163, 164, 151), (151, 164, 165, 152), (152, 165, 166, 153), (153, 166, 167, 154), (154, 167, 168, 155), (155, 168, 156, 143), (156, 169, 170, 157), (157, 170, 171, 158), (158, 171, 172, 159), (159, 172, 173, 160), (160, 173, 174, 161), (161, 174, 175, 162), (163, 176, 177, 164), (164, 177, 178, 165), (165, 178, 179, 166), (166, 179, 180, 167), (167, 180, 181, 168), (168, 181, 169, 156), (169, 182, 183, 170), (170, 183, 184, 171), (171, 184, 185, 172), (172, 185, 186, 173), (173, 186, 187, 174), (174, 187, 188, 175), (176, 189, 190, 177), (177, 190, 191, 178), (178, 191, 192, 179), (179, 192, 193, 180), (180, 193, 194, 181), (181, 194, 182, 169), (182, 0, 1, 183), (183, 1, 2, 184), (184, 2, 3, 185), (185, 3, 4, 186), (186, 4, 5, 187), (187, 5, 6, 188), (189, 7, 8, 190), (190, 8, 9, 191), (191, 9, 10, 192), (192, 10, 11, 193), (193, 11, 12, 194), (194, 12, 0, 182)])
_uv = me_torus_001.uv_layers.new(name='UVMap')
_uv.uv.foreach_set('vector', [0.9286, 0.4984, 1.0, 0.4984, 1.0, 0.5815, 0.9286, 0.5815, 0.9286, 0.5815, 1.0, 0.5815, 1.0, 0.6645, 0.9286, 0.6645, 0.9286, 0.6645, 1.0, 0.6645, 1.0, 0.7476, 0.9286, 0.7476, 0.9286, 0.7476, 1.0, 0.7476, 1.0, 0.8307, 0.9286, 0.8307, 0.9286, 0.8307, 1.0, 0.8307, 1.0, 0.9137, 0.9286, 0.9137, 0.9286, 0.9137, 1.0, 0.9137, 1.0, 0.9968, 0.9286, 0.9968, 0.9286, 5.066e-07, 1.0, 0.0, 1.0, 0.08307, 0.9286, 0.08307, 0.9286, 0.08307, 1.0, 0.08307, 1.0, 0.1661, 0.9286, 0.1661, 0.9286, 0.1661, 1.0, 0.1661, 1.0, 0.2492, 0.9286, 0.2492, 0.9286, 0.2492, 1.0, 0.2492, 1.0, 0.3323, 0.9286, 0.3323, 0.9286, 0.3323, 1.0, 0.3323, 1.0, 0.4153, 0.9286, 0.4153, 0.9286, 0.4153, 1.0, 0.4153, 1.0, 0.4984, 0.9286, 0.4984, 0.0004157, 0.4984, 0.07181, 0.4984, 0.07181, 0.5815, 0.0004158, 0.5815, 0.0004158, 0.5815, 0.07181, 0.5815, 0.07181, 0.6645, 0.0004159, 0.6645, 0.0004159, 0.6645, 0.07181, 0.6645, 0.07182, 0.7476, 0.0004165, 0.7476, 0.0004165, 0.7476, 0.07182, 0.7476, 0.07182, 0.8307, 0.0004167, 0.8307, 0.0004167, 0.8307, 0.07182, 0.8307, 0.07182, 0.9137, 0.0004173, 0.9137, 0.0004173, 0.9137, 0.07182, 0.9137, 0.07182, 0.9968, 0.0004182, 0.9968, 0.000417, 9.537e-06, 0.07182, 8.613e-06, 0.07182, 0.08307, 0.0004164, 0.08307, 0.0004164, 0.08307, 0.07182, 0.08307, 0.07181, 0.1661, 0.0004159, 0.1661, 0.0004159, 0.1661, 0.07181, 0.1661, 0.07181, 0.2492, 0.000416, 0.2492, 0.000416, 0.2492, 0.07181, 0.2492, 0.07181, 0.3323, 0.0004156, 0.3323, 0.0004156, 0.3323, 0.07181, 0.3323, 0.07181, 0.4153, 0.0004156, 0.4153, 0.0004156, 0.4153, 0.07181, 0.4153, 0.07181, 0.4984, 0.0004157, 0.4984, 0.07181, 0.4984, 0.1432, 0.4984, 0.1432, 0.5815, 0.07181, 0.5815, 0.07181, 0.5815, 0.1432, 0.5815, 0.1432, 0.6645, 0.07181, 0.6645, 0.07181, 0.6645, 0.1432, 0.6645, 0.1432, 0.7476, 0.07182, 0.7476, 0.07182, 0.7476, 0.1432, 0.7476, 0.1432, 0.8307, 0.07182, 0.8307, 0.07182, 0.8307, 0.1432, 0.8307, 0.1432, 0.9137, 0.07182, 0.9137, 0.07182, 0.9137, 0.1432, 0.9137, 0.1432, 0.9968, 0.07182, 0.9968, 0.07182, 8.613e-06, 0.1432, 7.629e-06, 0.1432, 0.08307, 0.07182, 0.08307, 0.07182, 0.08307, 0.1432, 0.08307, 0.1432, 0.1661, 0.07181, 0.1661, 0.07181, 0.1661, 0.1432, 0.1661, 0.1432, 0.2492, 0.07181, 0.2492, 0.07181, 0.2492, 0.1432, 0.2492, 0.1432, 0.3323, 0.07181, 0.3323, 0.07181, 0.3323, 0.1432, 0.3323, 0.1432, 0.4153, 0.07181, 0.4153, 0.07181, 0.4153, 0.1432, 0.4153, 0.1432, 0.4984, 0.07181, 0.4984, 0.1432, 0.4984, 0.2146, 0.4984, 0.2146, 0.5815, 0.1432, 0.5815, 0.1432, 0.5815, 0.2146, 0.5815, 0.2146, 0.6645, 0.1432, 0.6645, 0.1432, 0.6645, 0.2146, 0.6645, 0.2146, 0.7476, 0.1432, 0.7476, 0.1432, 0.7476, 0.2146, 0.7476, 0.2146, 0.8307, 0.1432, 0.8307, 0.1432, 0.8307, 0.2146, 0.8307, 0.2146, 0.9137, 0.1432, 0.9137, 0.1432, 0.9137, 0.2146, 0.9137, 0.2146, 0.9968, 0.1432, 0.9968, 0.1432, 7.629e-06, 0.2146, 6.557e-06, 0.2146, 0.08307, 0.1432, 0.08307, 0.1432, 0.08307, 0.2146, 0.08307, 0.2146, 0.1661, 0.1432, 0.1661, 0.1432, 0.1661, 0.2146, 0.1661, 0.2146, 0.2492, 0.1432, 0.2492, 0.1432, 0.2492, 0.2146, 0.2492, 0.2146, 0.3323, 0.1432, 0.3323, 0.1432, 0.3323, 0.2146, 0.3323, 0.2146, 0.4153, 0.1432, 0.4153, 0.1432, 0.4153, 0.2146, 0.4153, 0.2146, 0.4984, 0.1432, 0.4984, 0.2146, 0.4984, 0.286, 0.4984, 0.286, 0.5815, 0.2146, 0.5815, 0.2146, 0.5815, 0.286, 0.5815, 0.286, 0.6645, 0.2146, 0.6645, 0.2146, 0.6645, 0.286, 0.6645, 0.286, 0.7476, 0.2146, 0.7476, 0.2146, 0.7476, 0.286, 0.7476, 0.286, 0.8307, 0.2146, 0.8307, 0.2146, 0.8307, 0.286, 0.8307, 0.286, 0.9137, 0.2146, 0.9137, 0.2146, 0.9137, 0.286, 0.9137, 0.286, 0.9968, 0.2146, 0.9968, 0.2146, 6.557e-06, 0.286, 5.633e-06, 0.286, 0.08307, 0.2146, 0.08307, 0.2146, 0.08307, 0.286, 0.08307, 0.286, 0.1661, 0.2146, 0.1661, 0.2146, 0.1661, 0.286, 0.1661, 0.286, 0.2492, 0.2146, 0.2492, 0.2146, 0.2492, 0.286, 0.2492, 0.286, 0.3323, 0.2146, 0.3323, 0.2146, 0.3323, 0.286, 0.3323, 0.286, 0.4153, 0.2146, 0.4153, 0.2146, 0.4153, 0.286, 0.4153, 0.286, 0.4984, 0.2146, 0.4984, 0.286, 0.4984, 0.3574, 0.4984, 0.3574, 0.5815, 0.286, 0.5815, 0.286, 0.5815, 0.3574, 0.5815, 0.3574, 0.6645, 0.286, 0.6645, 0.286, 0.6645, 0.3574, 0.6645, 0.3574, 0.7476, 0.286, 0.7476, 0.286, 0.7476, 0.3574, 0.7476, 0.3574, 0.8307, 0.286, 0.8307, 0.286, 0.8307, 0.3574, 0.8307, 0.3574, 0.9137, 0.286, 0.9137, 0.286, 0.9137, 0.3574, 0.9137, 0.3574, 0.9968, 0.286, 0.9968, 0.286, 5.633e-06, 0.3574, 4.768e-06, 0.3574, 0.08307, 0.286, 0.08307, 0.286, 0.08307, 0.3574, 0.08307, 0.3574, 0.1661, 0.286, 0.1661, 0.286, 0.1661, 0.3574, 0.1661, 0.3574, 0.2492, 0.286, 0.2492, 0.286, 0.2492, 0.3574, 0.2492, 0.3574, 0.3323, 0.286, 0.3323, 0.286, 0.3323, 0.3574, 0.3323, 0.3574, 0.4153, 0.286, 0.4153, 0.286, 0.4153, 0.3574, 0.4153, 0.3574, 0.4984, 0.286, 0.4984, 0.3574, 0.4984, 0.4288, 0.4984, 0.4288, 0.5815, 0.3574, 0.5815, 0.3574, 0.5815, 0.4288, 0.5815, 0.4288, 0.6645, 0.3574, 0.6645, 0.3574, 0.6645, 0.4288, 0.6645, 0.4288, 0.7476, 0.3574, 0.7476, 0.3574, 0.7476, 0.4288, 0.7476, 0.4288, 0.8307, 0.3574, 0.8307, 0.3574, 0.8307, 0.4288, 0.8307, 0.4288, 0.9137, 0.3574, 0.9137, 0.3574, 0.9137, 0.4288, 0.9137, 0.4288, 0.9968, 0.3574, 0.9968, 0.3574, 4.768e-06, 0.4288, 4.053e-06, 0.4288, 0.08307, 0.3574, 0.08307, 0.3574, 0.08307, 0.4288, 0.08307, 0.4288, 0.1661, 0.3574, 0.1661, 0.3574, 0.1661, 0.4288, 0.1661, 0.4288, 0.2492, 0.3574, 0.2492, 0.3574, 0.2492, 0.4288, 0.2492, 0.4288, 0.3323, 0.3574, 0.3323, 0.3574, 0.3323, 0.4288, 0.3323, 0.4288, 0.4153, 0.3574, 0.4153, 0.3574, 0.4153, 0.4288, 0.4153, 0.4288, 0.4984, 0.3574, 0.4984, 0.4288, 0.4984, 0.5002, 0.4984, 0.5002, 0.5815, 0.4288, 0.5815, 0.4288, 0.5815, 0.5002, 0.5815, 0.5002, 0.6645, 0.4288, 0.6645, 0.4288, 0.6645, 0.5002, 0.6645, 0.5002, 0.7476, 0.4288, 0.7476, 0.4288, 0.7476, 0.5002, 0.7476, 0.5002, 0.8307, 0.4288, 0.8307, 0.4288, 0.8307, 0.5002, 0.8307, 0.5002, 0.9137, 0.4288, 0.9137, 0.4288, 0.9137, 0.5002, 0.9137, 0.5002, 0.9968, 0.4288, 0.9968, 0.4288, 4.053e-06, 0.5002, 3.397e-06, 0.5002, 0.08307, 0.4288, 0.08307, 0.4288, 0.08307, 0.5002, 0.08307, 0.5002, 0.1661, 0.4288, 0.1661, 0.4288, 0.1661, 0.5002, 0.1661, 0.5002, 0.2492, 0.4288, 0.2492, 0.4288, 0.2492, 0.5002, 0.2492, 0.5002, 0.3323, 0.4288, 0.3323, 0.4288, 0.3323, 0.5002, 0.3323, 0.5002, 0.4153, 0.4288, 0.4153, 0.4288, 0.4153, 0.5002, 0.4153, 0.5002, 0.4984, 0.4288, 0.4984, 0.5002, 0.4984, 0.5716, 0.4984, 0.5716, 0.5815, 0.5002, 0.5815, 0.5002, 0.5815, 0.5716, 0.5815, 0.5716, 0.6645, 0.5002, 0.6645, 0.5002, 0.6645, 0.5716, 0.6645, 0.5716, 0.7476, 0.5002, 0.7476, 0.5002, 0.7476, 0.5716, 0.7476, 0.5716, 0.8307, 0.5002, 0.8307, 0.5002, 0.8307, 0.5716, 0.8307, 0.5716, 0.9137, 0.5002, 0.9137, 0.5002, 0.9137, 0.5716, 0.9137, 0.5716, 0.9968, 0.5002, 0.9968, 0.5002, 3.397e-06, 0.5716, 2.831e-06, 0.5716, 0.08307, 0.5002, 0.08307, 0.5002, 0.08307, 0.5716, 0.08307, 0.5716, 0.1661, 0.5002, 0.1661, 0.5002, 0.1661, 0.5716, 0.1661, 0.5716, 0.2492, 0.5002, 0.2492, 0.5002, 0.2492, 0.5716, 0.2492, 0.5716, 0.3323, 0.5002, 0.3323, 0.5002, 0.3323, 0.5716, 0.3323, 0.5716, 0.4153, 0.5002, 0.4153, 0.5002, 0.4153, 0.5716, 0.4153, 0.5716, 0.4984, 0.5002, 0.4984, 0.5716, 0.4984, 0.643, 0.4984, 0.643, 0.5815, 0.5716, 0.5815, 0.5716, 0.5815, 0.643, 0.5815, 0.643, 0.6645, 0.5716, 0.6645, 0.5716, 0.6645, 0.643, 0.6645, 0.643, 0.7476, 0.5716, 0.7476, 0.5716, 0.7476, 0.643, 0.7476, 0.643, 0.8307, 0.5716, 0.8307, 0.5716, 0.8307, 0.643, 0.8307, 0.643, 0.9137, 0.5716, 0.9137, 0.5716, 0.9137, 0.643, 0.9137, 0.643, 0.9968, 0.5716, 0.9968, 0.5716, 2.831e-06, 0.643, 2.444e-06, 0.643, 0.08307, 0.5716, 0.08307, 0.5716, 0.08307, 0.643, 0.08307, 0.643, 0.1661, 0.5716, 0.1661, 0.5716, 0.1661, 0.643, 0.1661, 0.643, 0.2492, 0.5716, 0.2492, 0.5716, 0.2492, 0.643, 0.2492, 0.643, 0.3323, 0.5716, 0.3323, 0.5716, 0.3323, 0.643, 0.3323, 0.643, 0.4153, 0.5716, 0.4153, 0.5716, 0.4153, 0.643, 0.4153, 0.643, 0.4984, 0.5716, 0.4984, 0.643, 0.4984, 0.7144, 0.4984, 0.7144, 0.5815, 0.643, 0.5815, 0.643, 0.5815, 0.7144, 0.5815, 0.7144, 0.6645, 0.643, 0.6645, 0.643, 0.6645, 0.7144, 0.6645, 0.7144, 0.7476, 0.643, 0.7476, 0.643, 0.7476, 0.7144, 0.7476, 0.7144, 0.8307, 0.643, 0.8307, 0.643, 0.8307, 0.7144, 0.8307, 0.7144, 0.9137, 0.643, 0.9137, 0.643, 0.9137, 0.7144, 0.9137, 0.7144, 0.9968, 0.643, 0.9968, 0.643, 2.444e-06, 0.7144, 1.967e-06, 0.7144, 0.08307, 0.643, 0.08307, 0.643, 0.08307, 0.7144, 0.08307, 0.7144, 0.1661, 0.643, 0.1661, 0.643, 0.1661, 0.7144, 0.1661, 0.7144, 0.2492, 0.643, 0.2492, 0.643, 0.2492, 0.7144, 0.2492, 0.7144, 0.3323, 0.643, 0.3323, 0.643, 0.3323, 0.7144, 0.3323, 0.7144, 0.4153, 0.643, 0.4153, 0.643, 0.4153, 0.7144, 0.4153, 0.7144, 0.4984, 0.643, 0.4984, 0.7144, 0.4984, 0.7858, 0.4984, 0.7858, 0.5815, 0.7144, 0.5815, 0.7144, 0.5815, 0.7858, 0.5815, 0.7858, 0.6645, 0.7144, 0.6645, 0.7144, 0.6645, 0.7858, 0.6645, 0.7858, 0.7476, 0.7144, 0.7476, 0.7144, 0.7476, 0.7858, 0.7476, 0.7858, 0.8307, 0.7144, 0.8307, 0.7144, 0.8307, 0.7858, 0.8307, 0.7858, 0.9137, 0.7144, 0.9137, 0.7144, 0.9137, 0.7858, 0.9137, 0.7858, 0.9968, 0.7144, 0.9968, 0.7144, 1.967e-06, 0.7858, 1.252e-06, 0.7858, 0.08307, 0.7144, 0.08307, 0.7144, 0.08307, 0.7858, 0.08307, 0.7858, 0.1661, 0.7144, 0.1661, 0.7144, 0.1661, 0.7858, 0.1661, 0.7858, 0.2492, 0.7144, 0.2492, 0.7144, 0.2492, 0.7858, 0.2492, 0.7858, 0.3323, 0.7144, 0.3323, 0.7144, 0.3323, 0.7858, 0.3323, 0.7858, 0.4153, 0.7144, 0.4153, 0.7144, 0.4153, 0.7858, 0.4153, 0.7858, 0.4984, 0.7144, 0.4984, 0.7858, 0.4984, 0.8572, 0.4984, 0.8572, 0.5815, 0.7858, 0.5815, 0.7858, 0.5815, 0.8572, 0.5815, 0.8572, 0.6645, 0.7858, 0.6645, 0.7858, 0.6645, 0.8572, 0.6645, 0.8572, 0.7476, 0.7858, 0.7476, 0.7858, 0.7476, 0.8572, 0.7476, 0.8572, 0.8307, 0.7858, 0.8307, 0.7858, 0.8307, 0.8572, 0.8307, 0.8572, 0.9137, 0.7858, 0.9137, 0.7858, 0.9137, 0.8572, 0.9137, 0.8572, 0.9968, 0.7858, 0.9968, 0.7858, 1.252e-06, 0.8572, 9.239e-07, 0.8572, 0.08307, 0.7858, 0.08307, 0.7858, 0.08307, 0.8572, 0.08307, 0.8572, 0.1661, 0.7858, 0.1661, 0.7858, 0.1661, 0.8572, 0.1661, 0.8572, 0.2492, 0.7858, 0.2492, 0.7858, 0.2492, 0.8572, 0.2492, 0.8572, 0.3323, 0.7858, 0.3323, 0.7858, 0.3323, 0.8572, 0.3323, 0.8572, 0.4153, 0.7858, 0.4153, 0.7858, 0.4153, 0.8572, 0.4153, 0.8572, 0.4984, 0.7858, 0.4984, 0.8572, 0.4984, 0.9286, 0.4984, 0.9286, 0.5815, 0.8572, 0.5815, 0.8572, 0.5815, 0.9286, 0.5815, 0.9286, 0.6645, 0.8572, 0.6645, 0.8572, 0.6645, 0.9286, 0.6645, 0.9286, 0.7476, 0.8572, 0.7476, 0.8572, 0.7476, 0.9286, 0.7476, 0.9286, 0.8307, 0.8572, 0.8307, 0.8572, 0.8307, 0.9286, 0.8307, 0.9286, 0.9137, 0.8572, 0.9137, 0.8572, 0.9137, 0.9286, 0.9137, 0.9286, 0.9968, 0.8572, 0.9968, 0.8572, 9.239e-07, 0.9286, 5.066e-07, 0.9286, 0.08307, 0.8572, 0.08307, 0.8572, 0.08307, 0.9286, 0.08307, 0.9286, 0.1661, 0.8572, 0.1661, 0.8572, 0.1661, 0.9286, 0.1661, 0.9286, 0.2492, 0.8572, 0.2492, 0.8572, 0.2492, 0.9286, 0.2492, 0.9286, 0.3323, 0.8572, 0.3323, 0.8572, 0.3323, 0.9286, 0.3323, 0.9286, 0.4153, 0.8572, 0.4153, 0.8572, 0.4153, 0.9286, 0.4153, 0.9286, 0.4984, 0.8572, 0.4984])
me_torus_001.update()

# ---- objects
ob_round_01 = bpy.data.objects.new('ROUND_01', me_torus)
ob_round_02 = bpy.data.objects.new('ROUND_02', me_torus_001)

# ---- transforms, parenting, visibility, modifiers, constraints
ob_round_01.location = (0.0, 0.0, 0.0)
ob_round_02.location = (0.001208, 0.01571, 9.826e-09)

# ---- collection membership
col_collection.objects.link(ob_round_01)
col_collection.objects.link(ob_round_02)

# ---- scene / render settings (as saved in the file)
scene.frame_start = 1; scene.frame_end = 250; scene.frame_set(1)
scene.render.engine = 'BLENDER_EEVEE_NEXT'
scene.cycles.sampling_pattern = 'TABULATED_SOBOL'
bpy.context.view_layer.update()

# ---- added for rendering (the .blend has no active camera and no usable light): camera, sun
cam_auto = bpy.data.cameras.new('AutoCamera')
cam_auto.lens = 50.0
cam_auto.sensor_width = 36.0
cam_auto.clip_end = 1000.0
ob_auto_camera = bpy.data.objects.new('AutoCamera', cam_auto)
scene.collection.objects.link(ob_auto_camera)
ob_auto_camera.location = (2.85136, -3.87629, 2.45243)
ob_auto_camera.rotation_euler = (1.09748, -7.21219e-08, 0.694738)
scene.camera = ob_auto_camera
light_auto_sun = bpy.data.lights.new('AutoSun', 'SUN')
light_auto_sun.energy = 3.0
light_auto_sun.angle = 0.0523599
ob_auto_sun = bpy.data.objects.new('AutoSun', light_auto_sun)
scene.collection.objects.link(ob_auto_sun)
ob_auto_sun.rotation_euler = (0.872665, 0.174533, 0.523599)
bpy.context.view_layer.update()
